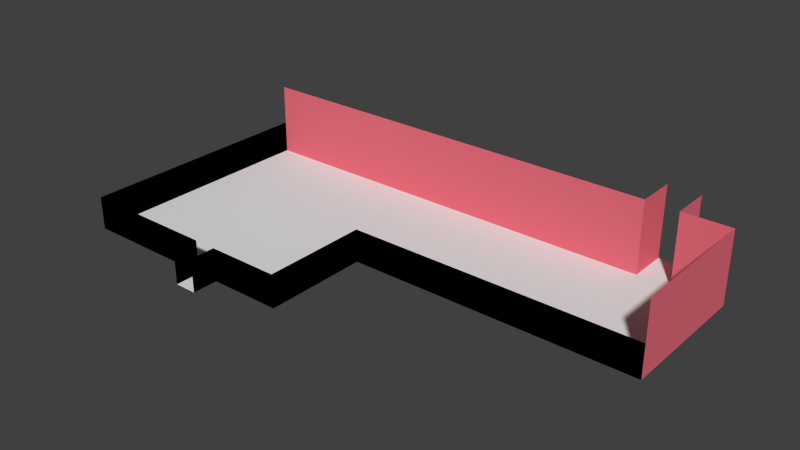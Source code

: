 # Source: RoomF.blend  (saved by Blender 2.74.0; exported with 4.5.12 LTS)
import bpy
from mathutils import Matrix  # noqa: F401  (used for matrix-valued properties, if any)

bpy.ops.wm.read_factory_settings(use_empty=True)
scene = bpy.context.scene
scene.name = 'Scene'

# ---- collections
col_collection_1 = bpy.data.collections.new('Collection 1'); scene.collection.children.link(col_collection_1)

# ---- materials (node trees are filled in below, after node groups)
mat_cfloor = bpy.data.materials.new('CFLOOR')
mat_cfloor.alpha_threshold = 0.0
mat_cfloor.use_transparent_shadow = False
mat_cfloor.roughness = 0.5
mat_cwall = bpy.data.materials.new('CWALL')
mat_cwall.alpha_threshold = 0.0
mat_cwall.use_transparent_shadow = False
mat_cwall.diffuse_color = (0.8, 0.1558, 0.204, 1.0)
mat_cwall.roughness = 0.5
mat_cieling = bpy.data.materials.new('Cieling')
mat_cieling.alpha_threshold = 0.0
mat_cieling.use_transparent_shadow = False
mat_cieling.diffuse_color = (0.0, 0.0, 0.0, 1.0)
mat_cieling.roughness = 0.5
mat_transparent = bpy.data.materials.new('Transparent')
mat_transparent.alpha_threshold = 0.0
mat_transparent.use_transparent_shadow = False
mat_transparent.diffuse_color = (0.8, 0.005877, 0.0, 1.0)
mat_transparent.roughness = 0.5

# ---- material node trees

# ---- world
world_world = bpy.data.worlds.new('World'); scene.world = world_world
world_world.color = (0.05088, 0.05088, 0.05088)
world_world.use_sun_shadow = False
world_world.sun_shadow_jitter_overblur = 0.0
world_world.cycles.sampling_method = 'MANUAL'
world_world.cycles.sample_map_resolution = 256

# ---- meshes
me_plane_001 = bpy.data.meshes.new('Plane.001')
me_plane_001.from_pydata([(-0.1208, -1.956, -0.002855), (0.1351, -2.096, -0.002855), (0.1351, -2.096, -0.002855), (0.1351, -1.956, -0.002855), (-0.1208, -2.096, -0.002855), (0.1351, -1.956, -0.002855), (-1.676, -1.806, -0.00265), (-1.399, -1.806, -0.00265), (-1.123, -1.806, -0.00265), (-0.8458, -1.806, -0.00265), (-0.4791, -1.806, -0.00265), (0.4983, -1.806, -0.00265), (0.9526, -1.806, -0.00265), (-1.676, -1.403, -0.00265), (-1.399, -1.403, -0.00265), (-1.123, -1.403, -0.00265), (-0.8458, -1.403, -0.00265), (-0.4791, -1.403, -0.00265), (0.4983, -1.403, -0.00265), (0.9526, -1.403, -0.00265), (-1.676, -1.134, -0.00265), (-1.399, -1.134, -0.00265), (-1.123, -1.134, -0.00265), (-0.8458, -1.134, -0.00265), (-0.4791, -1.134, -0.00265), (0.4983, -1.134, -0.00265), (0.9526, -1.134, -0.00265), (-1.676, -0.8673, -0.00265), (-1.399, -0.8673, -0.00265), (-1.123, -0.8673, -0.00265), (-0.8458, -0.8673, -0.00265), (-0.4791, -0.8673, -0.00265), (0.4983, -0.8673, -0.00265), (0.9526, -0.8673, -0.00265), (-1.676, -0.6004, -0.00265), (-1.399, -0.6004, -0.00265), (-1.123, -0.6004, -0.00265), (-0.8458, -0.6004, -0.00265), (-0.4791, -0.6004, -0.00265), (0.4983, -0.6004, -0.00265), (0.9526, -0.6004, -0.00265), (1.439, -0.6004, -0.00265), (1.925, -0.6004, -0.00265), (2.411, -0.6004, -0.00265), (-1.676, -0.3336, -0.00265), (-1.399, -0.3336, -0.00265), (-1.123, -0.3336, -0.00265), (-0.8458, -0.3336, -0.00265), (-0.4791, -0.3336, -0.00265), (0.4983, -0.3336, -0.00265), (0.9526, -0.3336, -0.00265), (1.439, -0.3336, -0.00265), (1.925, -0.3336, -0.00265), (2.411, -0.3336, -0.00265), (-1.676, -0.0667, -0.00265), (-1.399, -0.0667, -0.00265), (-1.123, -0.0667, -0.00265), (-0.8458, -0.0667, -0.00265), (-0.4791, -0.0667, -0.00265), (0.4983, -0.0667, -0.00265), (0.9526, -0.0667, -0.00265), (1.439, -0.0667, -0.00265), (1.925, -0.0667, -0.00265), (2.411, -0.0667, -0.00265), (-1.676, 0.2002, -0.00265), (-1.399, 0.2002, -0.00265), (-1.123, 0.2002, -0.00265), (-0.8458, 0.2002, -0.00265), (-0.4791, 0.2002, -0.00265), (0.4983, 0.2002, -0.00265), (0.9526, 0.2002, -0.00265), (1.439, 0.2002, -0.00265), (1.925, 0.2002, -0.00265), (2.411, 0.2002, -0.00265), (-1.676, 0.6089, -0.00265), (-1.399, 0.6089, -0.00265), (-1.123, 0.6089, -0.00265), (-0.8458, 0.6089, -0.00265), (-0.4791, 0.6089, -0.00265), (0.4983, 0.6089, -0.00265), (0.9526, 0.6089, -0.00265), (1.439, 0.6089, -0.00265), (1.925, 0.6089, -0.00265), (2.411, 0.6089, -0.00265), (-1.676, 1.012, -0.00265), (-1.399, 1.012, -0.00265), (-1.123, 1.012, -0.00265), (-0.8458, 1.012, -0.00265), (-0.4791, 1.012, -0.00265), (0.4983, 1.012, -0.00265), (0.9526, 1.012, -0.00265), (1.439, 1.012, -0.00265), (1.925, 1.012, -0.00265), (2.411, 1.012, -0.00265), (0.009639, -1.806, -0.00265), (0.009639, -1.403, -0.00265), (0.00964, -1.134, -0.00265), (0.00964, -0.8673, -0.00265), (0.00964, -0.6004, -0.00265), (0.00964, -0.3336, -0.00265), (0.00964, -0.0667, -0.00265), (0.00964, 0.2002, -0.00265), (0.009639, 0.6089, -0.00265), (0.009639, 1.012, -0.00265), (0.1358, -1.806, -0.00265), (0.1358, -1.403, -0.00265), (0.1358, -1.134, -0.00265), (0.1358, -0.8673, -0.00265), (0.1358, -0.6004, -0.00265), (0.1358, -0.3336, -0.00265), (0.1358, -0.0667, -0.00265), (0.1358, 0.2002, -0.00265), (0.1358, 0.6089, -0.00265), (0.1358, 1.012, -0.00265), (-0.1201, -1.403, -0.00265), (-0.1201, -1.134, -0.00265), (-0.1201, -0.8673, -0.00265), (-0.1201, -0.6004, -0.00265), (-0.1201, -0.3336, -0.00265), (-0.1201, -0.0667, -0.00265), (-0.1201, 0.2002, -0.00265), (-0.1201, 0.6089, -0.00265), (-0.1201, 1.012, -0.00265), (-0.1201, -1.806, -0.00265), (0.007164, -2.096, -0.002855), (4.254, -0.6004, -0.00265), (4.254, -0.3336, -0.00265), (4.254, -0.0667, -0.00265), (4.254, 0.2002, -0.00265), (4.254, 0.6089, -0.00265), (4.254, 1.012, -0.00265), (3.121, 1.012, -0.00265), (3.121, 0.6089, -0.00265), (3.121, 0.2002, -0.00265), (3.121, -0.0667, -0.00265), (3.121, -0.3336, -0.00265), (3.121, -0.6004, -0.00265), (2.787, 1.012, -0.00265), (2.787, 0.6089, -0.00265), (2.787, 0.2002, -0.00265), (2.787, -0.0667, -0.00265), (2.787, -0.3336, -0.00265), (2.787, -0.6004, -0.00265), (3.877, 0.6089, -0.00265), (3.877, 0.2002, -0.00265), (3.877, -0.0667, -0.00265), (3.877, -0.3336, -0.00265), (3.877, -0.6004, -0.00265), (3.877, 1.012, -0.00265), (3.499, 1.012, -0.00265), (3.499, 0.6089, -0.00265), (3.499, 0.2002, -0.00265), (3.499, -0.0667, -0.00265), (3.499, -0.3336, -0.00265), (3.499, -0.6004, -0.00265), (3.688, 0.6089, -0.00265), (3.688, 0.2002, -0.00265), (3.688, -0.0667, -0.00265), (3.688, -0.3336, -0.00265), (3.688, -0.6004, -0.00265), (3.688, 1.012, -0.00265), (3.31, 1.012, -0.00265), (3.31, 0.6089, -0.00265), (3.31, 0.2002, -0.00265), (3.31, -0.0667, -0.00265), (3.31, -0.3336, -0.00265), (3.31, -0.6004, -0.00265), (3.499, 1.479, -0.00265), (3.688, 1.479, -0.00265), (3.31, 1.479, -0.00265), (3.31, 1.245, -0.00265), (3.499, 1.245, -0.00265), (3.688, 1.245, -0.00265), (-1.676, 1.012, 0.8458), (-1.399, 1.012, 0.8458), (-1.123, 1.012, 0.8458), (-0.8458, 1.012, 0.8458), (-0.4791, 1.012, 0.8458), (0.4983, 1.012, 0.8458), (0.9526, 1.012, 0.8458), (1.439, 1.012, 0.8458), (1.925, 1.012, 0.8458), (2.411, 1.012, 0.8458), (0.009639, 1.012, 0.8458), (0.1358, 1.012, 0.8458), (-0.1201, 1.012, 0.8458), (3.121, 1.012, 0.8458), (2.787, 1.012, 0.8458), (3.31, 1.012, 0.8458), (3.31, 1.479, 0.8458), (3.31, 1.245, 0.8458), (4.254, -0.6004, 0.8369), (4.254, -0.3336, 0.8369), (4.254, -0.0667, 0.8369), (4.254, 0.2002, 0.8369), (4.254, 0.6089, 0.8369), (4.254, 1.012, 0.8369), (3.877, 1.012, 0.8369), (3.688, 1.012, 0.8369), (3.688, 1.479, 0.8369), (3.688, 1.245, 0.8369), (-0.1208, -1.956, 0.375), (0.1351, -2.096, 0.375), (-0.1208, -2.096, 0.375), (0.1351, -1.956, 0.375), (-1.676, -1.806, 0.3752), (-1.399, -1.806, 0.3752), (-1.123, -1.806, 0.3752), (-0.8458, -1.806, 0.3752), (-0.4791, -1.806, 0.3752), (0.4983, -1.806, 0.3752), (0.9526, -1.806, 0.3752), (-1.676, -1.403, 0.3752), (0.9526, -1.403, 0.3752), (-1.676, -1.134, 0.3752), (0.9526, -1.134, 0.3752), (-1.676, -0.8673, 0.3752), (0.9526, -0.8673, 0.3752), (-1.676, -0.6004, 0.3752), (0.9526, -0.6004, 0.3752), (1.439, -0.6004, 0.3752), (1.925, -0.6004, 0.3752), (2.411, -0.6004, 0.3752), (-1.676, -0.3336, 0.3752), (-1.676, -0.0667, 0.3752), (-1.676, 0.2002, 0.3752), (-1.676, 0.6089, 0.3752), (-1.676, 1.012, 0.3752), (0.1358, -1.806, 0.3752), (-0.1201, -1.806, 0.3752), (4.254, -0.6004, 0.3752), (3.121, -0.6004, 0.3752), (2.787, -0.6004, 0.3752), (3.877, -0.6004, 0.3752), (3.499, -0.6004, 0.3752), (3.688, -0.6004, 0.3752), (3.31, -0.6004, 0.3752)], [(124, 2), (4, 124)], [(5, 3, 2, 1), (6, 7, 14, 13), (7, 8, 15, 14), (8, 9, 16, 15), (9, 10, 17, 16), (104, 11, 18, 105), (11, 12, 19, 18), (13, 14, 21, 20), (14, 15, 22, 21), (15, 16, 23, 22), (16, 17, 24, 23), (105, 18, 25, 106), (18, 19, 26, 25), (20, 21, 28, 27), (21, 22, 29, 28), (22, 23, 30, 29), (23, 24, 31, 30), (106, 25, 32, 107), (25, 26, 33, 32), (27, 28, 35, 34), (28, 29, 36, 35), (29, 30, 37, 36), (30, 31, 38, 37), (107, 32, 39, 108), (32, 33, 40, 39), (34, 35, 45, 44), (35, 36, 46, 45), (36, 37, 47, 46), (37, 38, 48, 47), (108, 39, 49, 109), (39, 40, 50, 49), (40, 41, 51, 50), (41, 42, 52, 51), (42, 43, 53, 52), (44, 45, 55, 54), (45, 46, 56, 55), (46, 47, 57, 56), (47, 48, 58, 57), (109, 49, 59, 110), (49, 50, 60, 59), (50, 51, 61, 60), (51, 52, 62, 61), (52, 53, 63, 62), (54, 55, 65, 64), (55, 56, 66, 65), (56, 57, 67, 66), (57, 58, 68, 67), (110, 59, 69, 111), (59, 60, 70, 69), (60, 61, 71, 70), (61, 62, 72, 71), (62, 63, 73, 72), (64, 65, 75, 74), (65, 66, 76, 75), (66, 67, 77, 76), (67, 68, 78, 77), (111, 69, 79, 112), (69, 70, 80, 79), (70, 71, 81, 80), (71, 72, 82, 81), (72, 73, 83, 82), (74, 75, 85, 84), (75, 76, 86, 85), (76, 77, 87, 86), (77, 78, 88, 87), (112, 79, 89, 113), (79, 80, 90, 89), (80, 81, 91, 90), (81, 82, 92, 91), (82, 83, 93, 92), (121, 102, 103, 122), (120, 101, 102, 121), (119, 100, 101, 120), (118, 99, 100, 119), (117, 98, 99, 118), (116, 97, 98, 117), (115, 96, 97, 116), (114, 95, 96, 115), (123, 94, 95, 114), (102, 112, 113, 103), (101, 111, 112, 102), (100, 110, 111, 101), (99, 109, 110, 100), (98, 108, 109, 99), (97, 107, 108, 98), (96, 106, 107, 97), (95, 105, 106, 96), (94, 104, 105, 95), (10, 123, 114, 17), (17, 114, 115, 24), (24, 115, 116, 31), (31, 116, 117, 38), (38, 117, 118, 48), (48, 118, 119, 58), (58, 119, 120, 68), (68, 120, 121, 78), (78, 121, 122, 88), (5, 104, 94, 123, 0, 4, 2, 3), (148, 143, 129, 130), (143, 144, 128, 129), (144, 145, 127, 128), (145, 146, 126, 127), (146, 147, 125, 126), (141, 142, 136, 135), (140, 141, 135, 134), (139, 140, 134, 133), (138, 139, 133, 132), (137, 138, 132, 131), (93, 83, 138, 137), (83, 73, 139, 138), (73, 63, 140, 139), (63, 53, 141, 140), (53, 43, 142, 141), (158, 159, 147, 146), (157, 158, 146, 145), (156, 157, 145, 144), (155, 156, 144, 143), (160, 155, 143, 148), (161, 162, 150, 149), (162, 163, 151, 150), (163, 164, 152, 151), (164, 165, 153, 152), (165, 166, 154, 153), (149, 150, 155, 160), (150, 151, 156, 155), (151, 152, 157, 156), (152, 153, 158, 157), (153, 154, 159, 158), (135, 136, 166, 165), (134, 135, 165, 164), (133, 134, 164, 163), (132, 133, 163, 162), (131, 132, 162, 161), (170, 171, 167, 169), (171, 172, 168, 167), (149, 160, 172, 171), (161, 149, 171, 170), (86, 87, 176, 175), (103, 113, 184, 183), (85, 86, 175, 174), (93, 137, 187, 182), (84, 85, 174, 173), (137, 131, 186, 187), (161, 170, 190, 188), (92, 93, 182, 181), (91, 92, 181, 180), (90, 91, 180, 179), (113, 89, 178, 184), (131, 161, 188, 186), (89, 90, 179, 178), (170, 169, 189, 190), (88, 122, 185, 177), (122, 103, 183, 185), (87, 88, 177, 176), (172, 160, 198, 200), (168, 172, 200, 199), (160, 148, 197, 198), (148, 130, 196, 197), (130, 129, 195, 196), (129, 128, 194, 195), (128, 127, 193, 194), (127, 126, 192, 193), (126, 125, 191, 192), (7, 6, 205, 206), (74, 84, 227, 226), (42, 41, 220, 221), (20, 27, 216, 214), (4, 0, 201, 203), (40, 33, 217, 219), (44, 54, 224, 223), (0, 123, 229, 201), (136, 142, 232, 231), (13, 20, 214, 212), (33, 26, 215, 217), (43, 42, 221, 222), (147, 159, 235, 233), (12, 11, 210, 211), (123, 10, 209, 229), (166, 136, 231, 236), (64, 74, 226, 225), (125, 147, 233, 230), (142, 43, 222, 232), (11, 104, 228, 210), (26, 19, 213, 215), (10, 9, 208, 209), (34, 44, 223, 218), (6, 13, 212, 205), (19, 12, 211, 213), (41, 40, 219, 220), (9, 8, 207, 208), (54, 64, 225, 224), (159, 154, 234, 235), (8, 7, 206, 207), (27, 34, 218, 216), (5, 1, 202, 204), (154, 166, 236, 234), (104, 5, 204, 228)])
me_plane_001.polygons.foreach_set('material_index', [0, 0, 0, 0, 0, 0, 0, 0, 0, 0, 0, 0, 0, 0, 0, 0, 0, 0, 0, 0, 0, 0, 0, 0, 0, 0, 0, 0, 0, 0, 0, 0, 0, 0, 0, 0, 0, 0, 0, 0, 0, 0, 0, 0, 0, 0, 0, 0, 0, 0, 0, 0, 0, 0, 0, 0, 0, 0, 0, 0, 0, 0, 0, 0, 0, 0, 0, 0, 0, 0, 0, 0, 0, 0, 0, 0, 0, 0, 0, 0, 0, 0, 0, 0, 0, 0, 0, 0, 0, 0, 0, 0, 0, 0, 0, 0, 0, 0, 0, 0, 0, 0, 0, 0, 0, 0, 0, 0, 0, 0, 0, 0, 0, 0, 0, 0, 0, 0, 0, 0, 0, 0, 0, 0, 0, 0, 0, 0, 0, 0, 0, 0, 0, 0, 0, 0, 0, 1, 1, 1, 1, 1, 1, 1, 1, 1, 1, 1, 1, 1, 1, 1, 1, 1, 1, 1, 1, 1, 1, 1, 1, 1, 1, 2, 2, 2, 2, 2, 2, 2, 2, 2, 2, 2, 2, 2, 2, 2, 2, 2, 2, 2, 2, 2, 2, 2, 2, 2, 2, 2, 2, 2, 2, 2, 2, 2, 2])
me_plane_001.materials.append(mat_cfloor)
me_plane_001.materials.append(mat_cwall)
me_plane_001.materials.append(mat_cieling)
me_plane_001.materials.append(mat_transparent)
me_plane_001.use_remesh_preserve_volume = False
me_plane_001.use_remesh_preserve_attributes = False
me_plane_001.use_mirror_vertex_groups = False
me_plane_001.update()

# ---- objects
ob_plane_001 = bpy.data.objects.new('Plane.001', me_plane_001)

# ---- transforms, parenting, visibility, modifiers, constraints
ob_plane_001.location = (-0.02189, -0.01983, 0.006016)
ob_plane_001.scale = (2.271, 2.271, 2.271)
ob_plane_001.lineart.crease_threshold = 0.0

# ---- collection membership
col_collection_1.objects.link(ob_plane_001)

# ---- scene / render settings (as saved in the file)
scene.frame_start = 1; scene.frame_end = 250; scene.frame_set(1)
scene.render.engine = 'BLENDER_EEVEE_NEXT'
scene.render.resolution_percentage = 50
scene.render.dither_intensity = 0.0
scene.cycles.use_denoising = False
scene.cycles.samples = 10
scene.cycles.sampling_pattern = 'TABULATED_SOBOL'
scene.cycles.light_sampling_threshold = 0.0
scene.cycles.use_adaptive_sampling = False
scene.cycles.use_light_tree = False
scene.cycles.blur_glossy = 0.0
scene.cycles.pixel_filter_type = 'GAUSSIAN'
scene.cycles.sample_clamp_indirect = 0.0
scene.view_settings.view_transform = 'Standard'
bpy.context.view_layer.update()

# ---- added for rendering (the .blend has no active camera and no usable light): camera, sun
cam_auto = bpy.data.cameras.new('AutoCamera')
cam_auto.lens = 50.0
cam_auto.sensor_width = 36.0
cam_auto.clip_end = 1000.0
ob_auto_camera = bpy.data.objects.new('AutoCamera', cam_auto)
scene.collection.objects.link(ob_auto_camera)
ob_auto_camera.location = (17.5602, -18.3062, 12.687)
ob_auto_camera.rotation_euler = (1.09748, -7.21219e-08, 0.694738)
scene.camera = ob_auto_camera
light_auto_sun = bpy.data.lights.new('AutoSun', 'SUN')
light_auto_sun.energy = 3.0
light_auto_sun.angle = 0.0523599
ob_auto_sun = bpy.data.objects.new('AutoSun', light_auto_sun)
scene.collection.objects.link(ob_auto_sun)
ob_auto_sun.rotation_euler = (0.872665, 0.174533, 0.523599)
bpy.context.view_layer.update()
